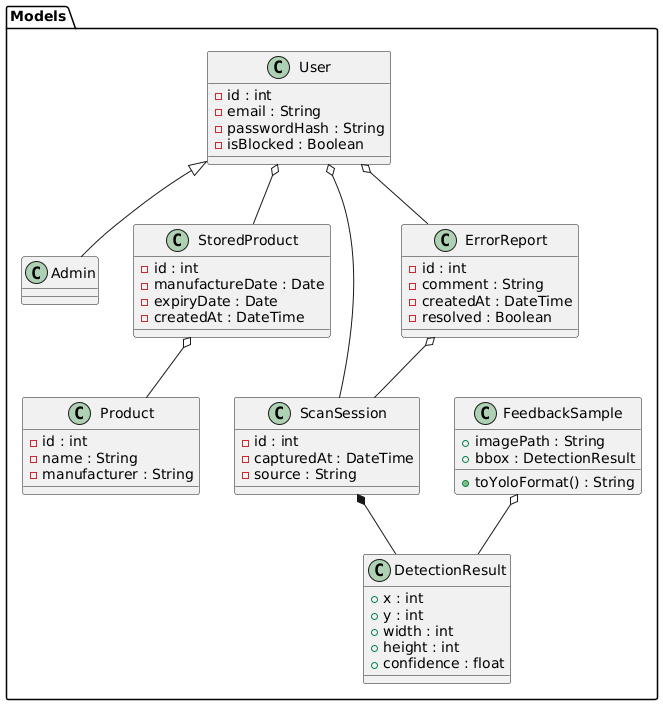

The diagram above was rendered by PlantUML. Its source (embedded in the PNG):
@startuml
' ====================== MODELS (общий слой для всех) ======================
package "Models" <<layer>> {

    class User {
        - id : int
        - email : String
        - passwordHash : String
        - isBlocked : Boolean
    }

    class Admin {
    }

    User <|-- Admin

    class Product {
        - id : int
        - name : String
        - manufacturer : String
    }

    class StoredProduct {
        - id : int
        - manufactureDate : Date
        - expiryDate : Date
        - createdAt : DateTime
    }

    class ScanSession {
        - id : int
        - capturedAt : DateTime
        - source : String
    }

    class ErrorReport {
        - id : int
        - comment : String
        - createdAt : DateTime
        - resolved : Boolean
    }

    class FeedbackSample {
        + imagePath : String
        + bbox : DetectionResult
        + toYoloFormat() : String
    }

    class DetectionResult {
        + x : int
        + y : int
        + width : int
        + height : int
        + confidence : float
    }

    ' Связи только внутри Models
    User o-- StoredProduct
    User o-- ScanSession
    User o-- ErrorReport

    StoredProduct o-- Product
    ScanSession *-- DetectionResult
    ErrorReport o-- ScanSession
    FeedbackSample o-- DetectionResult 
}
@enduml